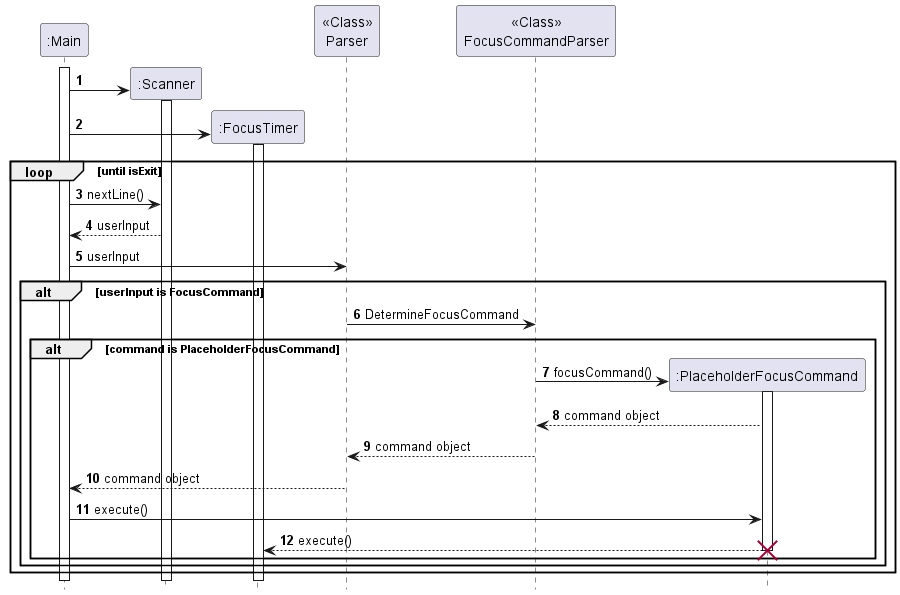

The diagram above was rendered by PlantUML. Its source (embedded in the PNG):
@startuml
'https://plantuml.com/sequence-diagram

autonumber
hide footbox
participant ":Main" as Main
participant ":Scanner" as Scanner
participant ":FocusTimer" as FocusTimer
participant "<<Class>>\nParser" as Parser
participant "<<Class>>\nFocusCommandParser" as FocusCommandParser
participant ":PlaceholderFocusCommand" as PlaceholderFocusCommand

activate Main

create Scanner
Main -> Scanner
activate Scanner

create FocusTimer
Main -> FocusTimer
activate FocusTimer

loop until isExit
    Main -> Scanner : nextLine()
    Main <-- Scanner : userInput
    Main -> Parser : userInput
    alt userInput is FocusCommand
        Parser -> FocusCommandParser : DetermineFocusCommand
        alt command is PlaceholderFocusCommand
            create PlaceholderFocusCommand
            FocusCommandParser -> PlaceholderFocusCommand : focusCommand()
            activate PlaceholderFocusCommand
            PlaceholderFocusCommand --> FocusCommandParser : command object
            FocusCommandParser --> Parser  : command object
            Parser --> Main : command object
            Main -> PlaceholderFocusCommand : execute()
            PlaceholderFocusCommand --> FocusTimer : execute()
            destroy PlaceholderFocusCommand
        end
    end
end

@enduml